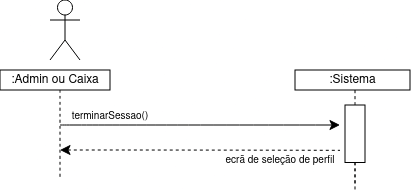

The diagram above was exported from draw.io. Its source (the exported page's mxGraphModel, read from the mxfile embedded in the PNG):
<mxGraphModel dx="945" dy="441" grid="1" gridSize="10" guides="1" tooltips="1" connect="1" arrows="1" fold="1" page="1" pageScale="1" pageWidth="850" pageHeight="1100" math="0" shadow="0">
  <root>
    <mxCell id="0" />
    <mxCell id="1" parent="0" />
    <mxCell id="dupzYkKquYSHnxmJmB-P-13" edge="1" parent="1" style="edgeStyle=none;curved=1;rounded=0;orthogonalLoop=1;jettySize=auto;html=1;fontSize=12;startSize=8;endSize=8;">
      <mxGeometry relative="1" as="geometry">
        <mxPoint x="180" y="195" as="sourcePoint" />
        <mxPoint x="460" y="195" as="targetPoint" />
      </mxGeometry>
    </mxCell>
    <mxCell id="dupzYkKquYSHnxmJmB-P-14" parent="1" style="text;html=1;whiteSpace=wrap;strokeColor=none;fillColor=none;align=center;verticalAlign=middle;rounded=0;fontSize=16;" value="&lt;font style=&quot;font-size: 10px;&quot;&gt;terminarSessao()&lt;/font&gt;" vertex="1">
      <mxGeometry height="30" width="160" x="150" y="170" as="geometry" />
    </mxCell>
    <mxCell id="dupzYkKquYSHnxmJmB-P-15" edge="1" parent="1" style="edgeStyle=none;curved=1;rounded=0;orthogonalLoop=1;jettySize=auto;html=1;fontSize=12;startSize=8;endSize=8;startArrow=classic;startFill=1;endArrow=none;endFill=0;dashed=1;">
      <mxGeometry relative="1" as="geometry">
        <Array as="points">
          <mxPoint x="320" y="220" />
        </Array>
        <mxPoint x="180" y="220" as="sourcePoint" />
        <mxPoint x="460" y="220.33000000000004" as="targetPoint" />
      </mxGeometry>
    </mxCell>
    <mxCell id="dupzYkKquYSHnxmJmB-P-22" edge="1" parent="1" source="dupzYkKquYSHnxmJmB-P-21" style="edgeStyle=none;curved=1;rounded=0;orthogonalLoop=1;jettySize=auto;html=1;entryX=0.5;entryY=1;entryDx=0;entryDy=0;fontSize=12;startSize=8;endSize=8;endArrow=none;endFill=0;dashed=1;">
      <mxGeometry relative="1" as="geometry">
        <mxPoint x="475" y="160" as="targetPoint" />
      </mxGeometry>
    </mxCell>
    <mxCell id="dupzYkKquYSHnxmJmB-P-33" edge="1" parent="1" source="dupzYkKquYSHnxmJmB-P-21" style="edgeStyle=none;curved=1;rounded=0;orthogonalLoop=1;jettySize=auto;html=1;exitX=1;exitY=0.5;exitDx=0;exitDy=0;entryX=0;entryY=0.5;entryDx=0;entryDy=0;fontSize=12;startSize=8;endSize=8;dashed=1;endArrow=none;endFill=0;">
      <mxGeometry relative="1" as="geometry">
        <mxPoint x="475" y="255" as="targetPoint" />
      </mxGeometry>
    </mxCell>
    <mxCell id="dupzYkKquYSHnxmJmB-P-21" parent="1" style="rounded=0;whiteSpace=wrap;html=1;rotation=90;" value="" vertex="1">
      <mxGeometry height="20" width="57.5" x="446.25" y="193.75" as="geometry" />
    </mxCell>
    <mxCell id="dupzYkKquYSHnxmJmB-P-23" edge="1" parent="1" style="edgeStyle=none;orthogonalLoop=1;jettySize=auto;html=1;rounded=0;fontSize=12;startSize=8;endSize=8;curved=1;endArrow=none;endFill=0;dashed=1;" value="">
      <mxGeometry relative="1" width="140" as="geometry">
        <Array as="points" />
        <mxPoint x="180" y="160" as="sourcePoint" />
        <mxPoint x="180" y="250" as="targetPoint" />
      </mxGeometry>
    </mxCell>
    <mxCell id="Ey4ZoZCtD9a0uIFWcwvA-1" parent="1" style="shape=umlActor;verticalLabelPosition=bottom;verticalAlign=top;html=1;outlineConnect=0;" value="&lt;br&gt;&lt;div&gt;&lt;br&gt;&lt;/div&gt;" vertex="1">
      <mxGeometry height="60" width="30" x="170" y="70" as="geometry" />
    </mxCell>
    <mxCell id="cTFjGEk_i5BCWLA3OZg6-17" edge="1" parent="1" source="dupzYkKquYSHnxmJmB-P-21" style="edgeStyle=none;orthogonalLoop=1;jettySize=auto;html=1;rounded=0;fontSize=12;startSize=8;endSize=8;curved=1;endArrow=none;endFill=0;dashed=1;exitX=1;exitY=0.5;exitDx=0;exitDy=0;" value="">
      <mxGeometry relative="1" width="140" as="geometry">
        <Array as="points" />
        <mxPoint x="474.67" y="280" as="sourcePoint" />
        <mxPoint x="475" y="260" as="targetPoint" />
      </mxGeometry>
    </mxCell>
    <mxCell id="cTFjGEk_i5BCWLA3OZg6-64" parent="1" style="text;html=1;whiteSpace=wrap;strokeColor=none;fillColor=none;align=center;verticalAlign=middle;rounded=0;fontSize=16;" value="&lt;font style=&quot;font-size: 10px;&quot;&gt;ecrã de seleção de perfil&lt;/font&gt;" vertex="1">
      <mxGeometry height="30" width="120" x="340" y="213.75" as="geometry" />
    </mxCell>
    <mxCell id="x_FryGS7tgB8aADb_6TS-1" parent="1" style="rounded=0;whiteSpace=wrap;html=1;" value=":Sistema" vertex="1">
      <mxGeometry height="20" width="115" x="415" y="140" as="geometry" />
    </mxCell>
    <mxCell id="x_FryGS7tgB8aADb_6TS-2" parent="1" style="rounded=0;whiteSpace=wrap;html=1;" value=":Admin ou Caixa" vertex="1">
      <mxGeometry height="20" width="110" x="120" y="140" as="geometry" />
    </mxCell>
  </root>
</mxGraphModel>